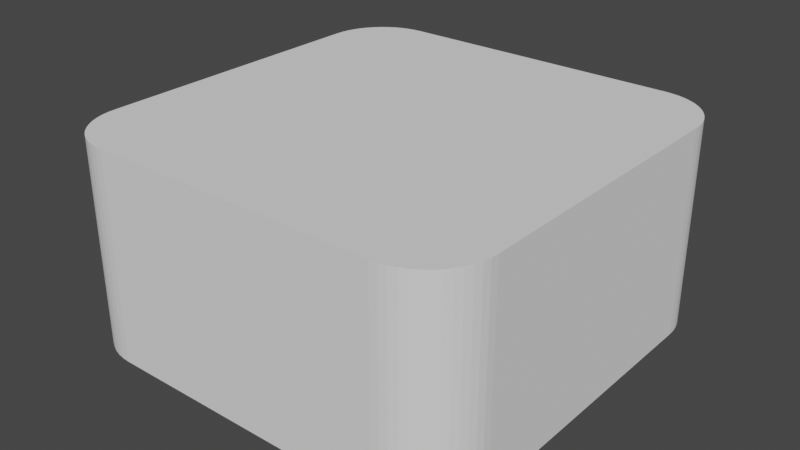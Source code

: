 # Source: Rounded_Cube_3.blend  (saved by Blender 2.90.8; exported with 4.5.12 LTS)
import bpy
from mathutils import Matrix  # noqa: F401  (used for matrix-valued properties, if any)

bpy.ops.wm.read_factory_settings(use_empty=True)
scene = bpy.context.scene
scene.name = 'Scene'

# ---- collections
col_collection = bpy.data.collections.new('Collection'); scene.collection.children.link(col_collection)

# ---- world
world_world = bpy.data.worlds.new('World'); scene.world = world_world
world_world.use_nodes = True; world_world.node_tree.nodes.clear()
_N = world_world.node_tree.nodes; _L = world_world.node_tree.links
n0 = _N.new('ShaderNodeOutputWorld'); n0.name = 'World Output'; n0.location = (300, 300)
n1 = _N.new('ShaderNodeBackground'); n1.name = 'Background'; n1.location = (10, 300)
n1.inputs[0].default_value = (0.05088, 0.05088, 0.05088, 1.0)
_L.new(n1.outputs[0], n0.inputs[0])
n0.is_active_output = True
world_world.color = (0.05088, 0.05088, 0.05088)
world_world.use_sun_shadow = False
world_world.sun_shadow_jitter_overblur = 0.0

# ---- meshes
me_cube_008 = bpy.data.meshes.new('Cube.008')
me_cube_008.from_pydata([(-1.0, 1.0, -1.0), (1.0, 1.0, -1.0), (1.0, -1.0, -1.0), (1.0, -1.0, 1.0), (0.7, -1.429, -1.0), (0.7, -1.429, 1.0), (1.0, -1.0, -1.0), (0.7, -1.429, -1.0), (0.9978, -1.052, -1.0), (0.9913, -1.103, -1.0), (0.9805, -1.152, -1.0), (0.9656, -1.199, -1.0), (0.9469, -1.243, -1.0), (0.9246, -1.284, -1.0), (0.8989, -1.321, -1.0), (0.8704, -1.353, -1.0), (0.8394, -1.379, -1.0), (0.8064, -1.401, -1.0), (0.7718, -1.416, -1.0), (0.7362, -1.425, -1.0), (0.7, -1.429, 1.0), (1.0, -1.0, 1.0), (0.7362, -1.425, 1.0), (0.7718, -1.416, 1.0), (0.8064, -1.401, 1.0), (0.8394, -1.379, 1.0), (0.8704, -1.353, 1.0), (0.8989, -1.321, 1.0), (0.9246, -1.284, 1.0), (0.9469, -1.243, 1.0), (0.9656, -1.199, 1.0), (0.9805, -1.152, 1.0), (0.9913, -1.103, 1.0), (0.9978, -1.052, 1.0), (-1.0, 1.0, -1.0), (-1.0, 1.0, 1.0), (-0.7, 1.429, -1.0), (-0.7, 1.429, 1.0), (-1.0, 1.0, -1.0), (-0.7, 1.429, -1.0), (-0.9978, 1.052, -1.0), (-0.9913, 1.103, -1.0), (-0.9805, 1.152, -1.0), (-0.9656, 1.199, -1.0), (-0.9469, 1.243, -1.0), (-0.9246, 1.284, -1.0), (-0.8989, 1.321, -1.0), (-0.8704, 1.353, -1.0), (-0.8394, 1.379, -1.0), (-0.8064, 1.401, -1.0), (-0.7718, 1.416, -1.0), (-0.7362, 1.425, -1.0), (-0.7, 1.429, 1.0), (-1.0, 1.0, 1.0), (-0.7362, 1.425, 1.0), (-0.7718, 1.416, 1.0), (-0.8064, 1.401, 1.0), (-0.8394, 1.379, 1.0), (-0.8704, 1.353, 1.0), (-0.8989, 1.321, 1.0), (-0.9246, 1.284, 1.0), (-0.9469, 1.243, 1.0), (-0.9656, 1.199, 1.0), (-0.9805, 1.152, 1.0), (-0.9913, 1.103, 1.0), (-0.9978, 1.052, 1.0), (0.7, 1.429, -1.0), (0.7, 1.429, 1.0), (1.0, 1.0, -1.0), (1.0, 1.0, 1.0), (0.7, 1.429, -1.0), (1.0, 1.0, -1.0), (0.7362, 1.425, -1.0), (0.7718, 1.416, -1.0), (0.8064, 1.401, -1.0), (0.8394, 1.379, -1.0), (0.8704, 1.353, -1.0), (0.8989, 1.321, -1.0), (0.9246, 1.284, -1.0), (0.9469, 1.243, -1.0), (0.9656, 1.199, -1.0), (0.9805, 1.152, -1.0), (0.9913, 1.103, -1.0), (0.9978, 1.052, -1.0), (1.0, 1.0, 1.0), (0.7, 1.429, 1.0), (0.9978, 1.052, 1.0), (0.9913, 1.103, 1.0), (0.9805, 1.152, 1.0), (0.9656, 1.199, 1.0), (0.9469, 1.243, 1.0), (0.9246, 1.284, 1.0), (0.8989, 1.321, 1.0), (0.8704, 1.353, 1.0), (0.8394, 1.379, 1.0), (0.8064, 1.401, 1.0), (0.7718, 1.416, 1.0), (0.7362, 1.425, 1.0), (-0.7, -1.429, -1.0), (-0.7, -1.429, 1.0), (-1.0, -1.0, -1.0), (-1.0, -1.0, 1.0), (-0.7, -1.429, -1.0), (-1.0, -1.0, -1.0), (-0.7362, -1.425, -1.0), (-0.7718, -1.416, -1.0), (-0.8064, -1.401, -1.0), (-0.8394, -1.379, -1.0), (-0.8704, -1.353, -1.0), (-0.8989, -1.321, -1.0), (-0.9246, -1.284, -1.0), (-0.9469, -1.243, -1.0), (-0.9656, -1.199, -1.0), (-0.9805, -1.152, -1.0), (-0.9913, -1.103, -1.0), (-0.9978, -1.052, -1.0), (-1.0, -1.0, 1.0), (-0.7, -1.429, 1.0), (-0.9978, -1.052, 1.0), (-0.9913, -1.103, 1.0), (-0.9805, -1.152, 1.0), (-0.9656, -1.199, 1.0), (-0.9469, -1.243, 1.0), (-0.9246, -1.284, 1.0), (-0.8989, -1.321, 1.0), (-0.8704, -1.353, 1.0), (-0.8394, -1.379, 1.0), (-0.8064, -1.401, 1.0), (-0.7718, -1.416, 1.0), (-0.7362, -1.425, 1.0), (-0.7, -1.429, -1.0), (-0.7, 1.429, -1.0)], [], [(7, 20, 5, 4), (2, 3, 21, 6), (20, 7, 19, 22), (22, 19, 18, 23), (23, 18, 17, 24), (24, 17, 16, 25), (25, 16, 15, 26), (26, 15, 14, 27), (27, 14, 13, 28), (28, 13, 12, 29), (29, 12, 11, 30), (30, 11, 10, 31), (31, 10, 9, 32), (40, 38, 53, 65, 64, 41), (39, 52, 37, 36), (34, 35, 53, 38), (52, 39, 51, 54), (54, 51, 50, 55), (55, 50, 49, 56), (56, 49, 48, 57), (57, 48, 47, 58), (58, 47, 46, 59), (59, 46, 45, 60), (60, 45, 44, 61), (61, 44, 43, 62), (62, 43, 42, 63), (63, 42, 41, 64), (71, 84, 69, 68), (66, 67, 85, 70), (8, 6, 21, 33, 32, 9), (87, 82, 81, 88), (88, 81, 80, 89), (89, 80, 79, 90), (90, 79, 78, 91), (91, 78, 77, 92), (92, 77, 76, 93), (93, 76, 75, 94), (94, 75, 74, 95), (95, 74, 73, 96), (96, 73, 72, 97), (97, 72, 70, 85), (103, 116, 101, 100), (98, 99, 117, 102), (83, 82, 87, 86, 84, 71), (119, 114, 113, 120), (120, 113, 112, 121), (121, 112, 111, 122), (122, 111, 110, 123), (123, 110, 109, 124), (124, 109, 108, 125), (125, 108, 107, 126), (126, 107, 106, 127), (127, 106, 105, 128), (128, 105, 104, 129), (129, 104, 102, 117), (115, 114, 119, 118, 116, 103), (7, 4, 98, 102, 104, 105, 106, 107, 108, 109, 110, 111, 112, 113, 114, 115, 103, 100, 2, 6, 8, 9, 10, 11, 12, 13, 14, 15, 16, 17, 18, 19), (39, 36, 66, 70, 72, 73, 74, 75, 76, 77, 78, 79, 80, 81, 82, 83, 71, 68, 34, 38, 40, 41, 42, 43, 44, 45, 46, 47, 48, 49, 50, 51), (2, 100, 34, 68), (2, 68, 69, 3), (4, 5, 99, 98), (53, 38, 100, 101), (36, 37, 67, 66), (54, 55, 56, 57, 58, 59, 60, 61, 62, 63, 64, 65, 53, 35, 69, 84, 86, 87, 88, 89, 90, 91, 92, 93, 94, 95, 96, 97, 85, 67, 37, 52), (22, 23, 24, 25, 26, 27, 28, 29, 30, 31, 32, 33, 21, 3, 101, 116, 118, 119, 120, 121, 122, 123, 124, 125, 126, 127, 128, 129, 117, 99, 5, 20), (3, 69, 35, 101)])
_uv = me_cube_008.uv_layers.new(name='UVMap')
_uv.uv.foreach_set('vector', [0.375, 0.75, 0.625, 0.75, 0.625, 0.75, 0.375, 0.75, 0.375, 0.25, 0.625, 0.25, 0.625, 0.25, 0.375, 0.25, 0.625, 0.75, 0.375, 0.75, 0.3744, 0.7199, 0.6256, 0.7199, 0.6256, 0.7199, 0.3744, 0.7199, 0.3726, 0.6902, 0.6274, 0.6902, 0.6274, 0.6902, 0.3726, 0.6902, 0.3696, 0.6613, 0.6304, 0.6613, 0.6304, 0.6613, 0.3696, 0.6613, 0.3655, 0.6338, 0.6345, 0.6338, 0.6345, 0.6338, 0.3655, 0.6338, 0.3602, 0.608, 0.6398, 0.608, 0.6398, 0.608, 0.3602, 0.608, 0.354, 0.5842, 0.646, 0.5842, 0.646, 0.5842, 0.354, 0.5842, 0.3469, 0.4648, 0.6531, 0.4648, 0.6531, 0.4648, 0.3469, 0.4648, 0.339, 0.4428, 0.661, 0.4428, 0.661, 0.4428, 0.339, 0.4428, 0.3304, 0.4203, 0.6696, 0.4203, 0.6696, 0.4203, 0.3304, 0.4203, 0.3212, 0.3978, 0.6788, 0.3978, 0.6788, 0.3978, 0.3212, 0.3978, 0.3116, 0.3756, 0.6884, 0.3756, 0.3017, 0.354, 0.375, 0.25, 0.625, 0.25, 0.6983, 0.354, 0.6884, 0.3756, 0.3116, 0.3756, 0.375, 0.75, 0.625, 0.75, 0.625, 0.75, 0.375, 0.75, 0.375, 0.25, 0.625, 0.25, 0.625, 0.25, 0.375, 0.25, 0.625, 0.75, 0.375, 0.75, 0.3744, 0.7199, 0.6256, 0.7199, 0.6256, 0.7199, 0.3744, 0.7199, 0.3726, 0.6902, 0.6274, 0.6902, 0.6274, 0.6902, 0.3726, 0.6902, 0.3696, 0.6613, 0.6304, 0.6613, 0.6304, 0.6613, 0.3696, 0.6613, 0.3655, 0.6338, 0.6345, 0.6338, 0.6345, 0.6338, 0.3655, 0.6338, 0.3602, 0.608, 0.6398, 0.608, 0.6398, 0.608, 0.3602, 0.608, 0.354, 0.5842, 0.646, 0.5842, 0.646, 0.5842, 0.354, 0.5842, 0.3469, 0.4648, 0.6531, 0.4648, 0.6531, 0.4648, 0.3469, 0.4648, 0.339, 0.4428, 0.661, 0.4428, 0.661, 0.4428, 0.339, 0.4428, 0.3304, 0.4203, 0.6696, 0.4203, 0.6696, 0.4203, 0.3304, 0.4203, 0.3212, 0.3978, 0.6788, 0.3978, 0.6788, 0.3978, 0.3212, 0.3978, 0.3116, 0.3756, 0.6884, 0.3756, 0.375, 0.75, 0.625, 0.75, 0.625, 0.75, 0.375, 0.75, 0.375, 0.25, 0.625, 0.25, 0.625, 0.25, 0.375, 0.25, 0.3017, 0.354, 0.375, 0.25, 0.625, 0.25, 0.6983, 0.354, 0.6884, 0.3756, 0.3116, 0.3756, 0.6274, 0.6902, 0.3726, 0.6902, 0.3696, 0.6613, 0.6304, 0.6613, 0.6304, 0.6613, 0.3696, 0.6613, 0.3655, 0.6338, 0.6345, 0.6338, 0.6345, 0.6338, 0.3655, 0.6338, 0.3602, 0.608, 0.6398, 0.608, 0.6398, 0.608, 0.3602, 0.608, 0.354, 0.5842, 0.646, 0.5842, 0.646, 0.5842, 0.354, 0.5842, 0.3469, 0.4648, 0.6531, 0.4648, 0.6531, 0.4648, 0.3469, 0.4648, 0.339, 0.4428, 0.661, 0.4428, 0.661, 0.4428, 0.339, 0.4428, 0.3304, 0.4203, 0.6696, 0.4203, 0.6696, 0.4203, 0.3304, 0.4203, 0.3212, 0.3978, 0.6788, 0.3978, 0.6788, 0.3978, 0.3212, 0.3978, 0.3116, 0.3756, 0.6884, 0.3756, 0.6884, 0.3756, 0.3116, 0.3756, 0.3017, 0.354, 0.6983, 0.354, 0.6983, 0.354, 0.3017, 0.354, 0.375, 0.25, 0.625, 0.25, 0.375, 0.75, 0.625, 0.75, 0.625, 0.75, 0.375, 0.75, 0.375, 0.25, 0.625, 0.25, 0.625, 0.25, 0.375, 0.25, 0.3744, 0.7199, 0.3726, 0.6902, 0.6274, 0.6902, 0.6256, 0.7199, 0.625, 0.75, 0.375, 0.75, 0.6274, 0.6902, 0.3726, 0.6902, 0.3696, 0.6613, 0.6304, 0.6613, 0.6304, 0.6613, 0.3696, 0.6613, 0.3655, 0.6338, 0.6345, 0.6338, 0.6345, 0.6338, 0.3655, 0.6338, 0.3602, 0.608, 0.6398, 0.608, 0.6398, 0.608, 0.3602, 0.608, 0.354, 0.5842, 0.646, 0.5842, 0.646, 0.5842, 0.354, 0.5842, 0.3469, 0.4648, 0.6531, 0.4648, 0.6531, 0.4648, 0.3469, 0.4648, 0.339, 0.4428, 0.661, 0.4428, 0.661, 0.4428, 0.339, 0.4428, 0.3304, 0.4203, 0.6696, 0.4203, 0.6696, 0.4203, 0.3304, 0.4203, 0.3212, 0.3978, 0.6788, 0.3978, 0.6788, 0.3978, 0.3212, 0.3978, 0.3116, 0.3756, 0.6884, 0.3756, 0.6884, 0.3756, 0.3116, 0.3756, 0.3017, 0.354, 0.6983, 0.354, 0.6983, 0.354, 0.3017, 0.354, 0.375, 0.25, 0.625, 0.25, 0.3744, 0.7199, 0.3726, 0.6902, 0.6274, 0.6902, 0.6256, 0.7199, 0.625, 0.75, 0.375, 0.75, 0.375, 0.75, 0.375, 0.75, 0.375, 0.25, 0.375, 0.25, 0.3017, 0.354, 0.3116, 0.3756, 0.3212, 0.3978, 0.3304, 0.4203, 0.339, 0.4428, 0.3469, 0.4648, 0.354, 0.5842, 0.3602, 0.608, 0.3655, 0.6338, 0.3696, 0.6613, 0.3726, 0.6902, 0.3744, 0.7199, 0.375, 0.75, 0.375, 0.75, 0.375, 0.25, 0.375, 0.25, 0.3017, 0.354, 0.3116, 0.3756, 0.3212, 0.3978, 0.3304, 0.4203, 0.339, 0.4428, 0.3469, 0.4648, 0.354, 0.5842, 0.3602, 0.608, 0.3655, 0.6338, 0.3696, 0.6613, 0.3726, 0.6902, 0.3744, 0.7199, 0.375, 0.75, 0.375, 0.75, 0.375, 0.25, 0.375, 0.25, 0.3017, 0.354, 0.3116, 0.3756, 0.3212, 0.3978, 0.3304, 0.4203, 0.339, 0.4428, 0.3469, 0.4648, 0.354, 0.5842, 0.3602, 0.608, 0.3655, 0.6338, 0.3696, 0.6613, 0.3726, 0.6902, 0.3744, 0.7199, 0.375, 0.75, 0.375, 0.75, 0.375, 0.25, 0.375, 0.25, 0.3017, 0.354, 0.3116, 0.3756, 0.3212, 0.3978, 0.3304, 0.4203, 0.339, 0.4428, 0.3469, 0.4648, 0.354, 0.5842, 0.3602, 0.608, 0.3655, 0.6338, 0.3696, 0.6613, 0.3726, 0.6902, 0.3744, 0.7199, 0.375, 0.25, 0.375, 0.75, 0.375, 0.25, 0.375, 0.75, 0.375, 0.25, 0.375, 0.75, 0.625, 0.75, 0.625, 0.25, 0.375, 0.75, 0.625, 0.75, 0.625, 0.25, 0.375, 0.25, 0.625, 0.25, 0.375, 0.25, 0.375, 0.75, 0.625, 0.75, 0.375, 0.75, 0.625, 0.75, 0.625, 0.25, 0.375, 0.25, 0.6256, 0.7199, 0.6274, 0.6902, 0.6304, 0.6613, 0.6345, 0.6338, 0.6398, 0.608, 0.646, 0.5842, 0.6531, 0.4648, 0.661, 0.4428, 0.6696, 0.4203, 0.6788, 0.3978, 0.6884, 0.3756, 0.6983, 0.354, 0.625, 0.25, 0.625, 0.25, 0.625, 0.75, 0.625, 0.75, 0.6256, 0.7199, 0.6274, 0.6902, 0.6304, 0.6613, 0.6345, 0.6338, 0.6398, 0.608, 0.646, 0.5842, 0.6531, 0.4648, 0.661, 0.4428, 0.6696, 0.4203, 0.6788, 0.3978, 0.6884, 0.3756, 0.6983, 0.354, 0.625, 0.25, 0.625, 0.25, 0.625, 0.75, 0.625, 0.75, 0.6256, 0.7199, 0.6274, 0.6902, 0.6304, 0.6613, 0.6345, 0.6338, 0.6398, 0.608, 0.646, 0.5842, 0.6531, 0.4648, 0.661, 0.4428, 0.6696, 0.4203, 0.6788, 0.3978, 0.6884, 0.3756, 0.6983, 0.354, 0.625, 0.25, 0.625, 0.25, 0.625, 0.75, 0.625, 0.75, 0.6256, 0.7199, 0.6274, 0.6902, 0.6304, 0.6613, 0.6345, 0.6338, 0.6398, 0.608, 0.646, 0.5842, 0.6531, 0.4648, 0.661, 0.4428, 0.6696, 0.4203, 0.6788, 0.3978, 0.6884, 0.3756, 0.6983, 0.354, 0.625, 0.25, 0.625, 0.25, 0.625, 0.75, 0.625, 0.75, 0.625, 0.25, 0.625, 0.75, 0.625, 0.25, 0.625, 0.75])
me_cube_008.use_remesh_fix_poles = True
me_cube_008.use_remesh_preserve_attributes = False
me_cube_008.use_mirror_vertex_groups = False
me_cube_008.update()

# ---- objects
ob_cube_007 = bpy.data.objects.new('Cube.007', me_cube_008)

# ---- transforms, parenting, visibility, modifiers, constraints
ob_cube_007.location = (0.0, 0.0, 0.0)
ob_cube_007.scale = (2.0, 1.4, 1.0)
ob_cube_007.lineart.crease_threshold = 0.0

# ---- collection membership
col_collection.objects.link(ob_cube_007)

# ---- scene / render settings (as saved in the file)
scene.frame_start = 1; scene.frame_end = 250; scene.frame_set(82)
scene.render.engine = 'BLENDER_EEVEE_NEXT'
scene.cycles.use_denoising = False
scene.cycles.samples = 128
scene.cycles.sampling_pattern = 'TABULATED_SOBOL'
scene.cycles.use_adaptive_sampling = False
scene.cycles.use_light_tree = False
scene.view_settings.view_transform = 'Filmic'
bpy.context.view_layer.update()

# ---- added for rendering (the .blend has no active camera and no usable light): camera, sun
cam_auto = bpy.data.cameras.new('AutoCamera')
cam_auto.lens = 50.0
cam_auto.sensor_width = 36.0
cam_auto.clip_end = 1000.0
ob_auto_camera = bpy.data.objects.new('AutoCamera', cam_auto)
scene.collection.objects.link(ob_auto_camera)
ob_auto_camera.location = (5.55135, -6.66162, 4.44108)
ob_auto_camera.rotation_euler = (1.09748, -7.21219e-08, 0.694738)
scene.camera = ob_auto_camera
light_auto_sun = bpy.data.lights.new('AutoSun', 'SUN')
light_auto_sun.energy = 3.0
light_auto_sun.angle = 0.0523599
ob_auto_sun = bpy.data.objects.new('AutoSun', light_auto_sun)
scene.collection.objects.link(ob_auto_sun)
ob_auto_sun.rotation_euler = (0.872665, 0.174533, 0.523599)
bpy.context.view_layer.update()

